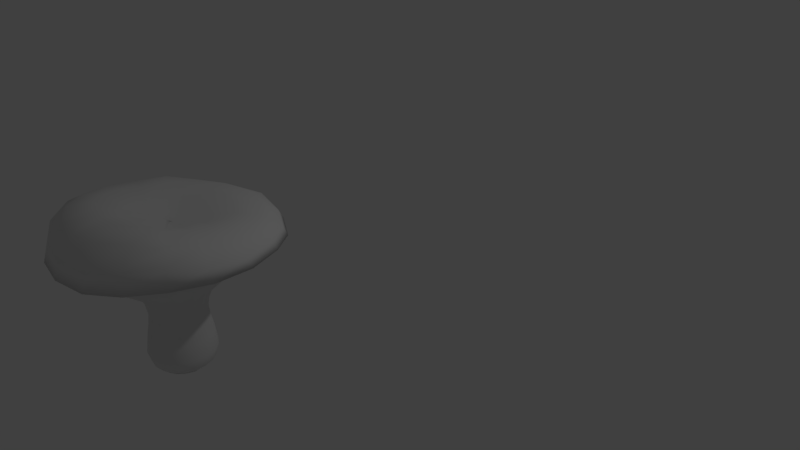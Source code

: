 # Source: sieni_kanttarelli.blend  (saved by Blender 2.78.0; exported with 4.5.12 LTS)
import bpy
from mathutils import Matrix  # noqa: F401  (used for matrix-valued properties, if any)

bpy.ops.wm.read_factory_settings(use_empty=True)
scene = bpy.context.scene
scene.name = 'Scene'

# ---- collections
col_collection_1 = bpy.data.collections.new('Collection 1'); scene.collection.children.link(col_collection_1)

# ---- materials (node trees are filled in below, after node groups)
mat_material_001 = bpy.data.materials.new('Material.001')
mat_material_001.alpha_threshold = 0.0
mat_material_001.use_transparent_shadow = False
mat_material_001.roughness = 0.5

# ---- material node trees

# ---- world
world_world = bpy.data.worlds.new('World'); scene.world = world_world
world_world.color = (0.05088, 0.05088, 0.05088)
world_world.use_sun_shadow = False
world_world.sun_shadow_jitter_overblur = 0.0
world_world.cycles.sampling_method = 'MANUAL'

# ---- cameras
cam_camera = bpy.data.cameras.new('Camera')
cam_camera.clip_end = 100.0
cam_camera.lens = 35.0
cam_camera.sensor_width = 32.0
cam_camera.sensor_height = 18.0
cam_camera.ortho_scale = 7.314
cam_camera.dof.focus_distance = 0.0
cam_camera.dof.aperture_fstop = 128.0

# ---- lights
light_lamp = bpy.data.lights.new('Lamp', 'POINT')
light_lamp.transmission_factor = 0.0
light_lamp.cutoff_distance = 30.0
light_lamp.energy = 100.0
light_lamp.shadow_buffer_clip_start = 1.001
light_lamp.shadow_soft_size = 0.1
light_lamp.shadow_maximum_resolution = 0.006
light_lamp.use_absolute_resolution = True

# ---- meshes
me_cube_001 = bpy.data.meshes.new('Cube.001')
me_cube_001.from_pydata([], [], [])
me_cube_001.use_remesh_preserve_volume = False
me_cube_001.use_remesh_preserve_attributes = False
me_cube_001.use_mirror_vertex_groups = False
me_cube_001.update()
me_cylinder = bpy.data.meshes.new('Cylinder')
me_cylinder.from_pydata([(-1.994e-08, 0.7684, -1.0), (1.405e-07, 2.632, 3.497), (0.2628, 0.722, -1.0), (0.9002, 2.473, 3.497), (0.4939, 0.5886, -1.0), (1.692, 2.016, 3.636), (0.6654, 0.3842, -1.0), (2.279, 1.316, 3.636), (0.7567, 0.1334, -1.0), (2.592, 0.457, 3.636), (0.7567, -0.1334, -1.0), (2.592, -0.457, 3.636), (0.6654, -0.3842, -1.0), (2.279, -1.316, 3.636), (0.4939, -0.5886, -1.0), (1.692, -2.016, 3.636), (0.2628, -0.722, -1.0), (0.9002, -2.473, 3.439), (9.608e-08, -0.7684, -1.0), (5.379e-07, -2.632, 3.439), (-0.2628, -0.722, -1.0), (-0.9002, -2.473, 3.439), (-0.4939, -0.5886, -1.0), (-1.692, -2.016, 3.636), (-0.6654, -0.3842, -1.0), (-2.279, -1.316, 3.636), (-0.7567, -0.1334, -1.0), (-2.592, -0.457, 3.636), (-0.7567, 0.1334, -1.0), (-2.592, 0.457, 3.636), (-0.6654, 0.3842, -1.0), (-2.279, 1.316, 3.636), (-0.4939, 0.5886, -1.0), (-1.692, 2.016, 3.636), (-0.2628, 0.722, -1.0), (-0.9002, 2.473, 3.497), (6.071e-09, 1.071, -0.441), (0.3661, 1.006, -0.441), (0.6881, 0.8201, -0.441), (0.9271, 0.5353, -0.441), (1.054, 0.1859, -0.441), (1.054, -0.1859, -0.441), (0.9271, -0.5353, -0.441), (0.6881, -0.8201, -0.441), (0.3661, -1.006, -0.441), (1.677e-07, -1.071, -0.441), (-0.3661, -1.006, -0.441), (-0.6881, -0.8201, -0.441), (-0.9271, -0.5353, -0.441), (-1.054, -0.1859, -0.441), (-1.054, 0.1859, -0.441), (-0.9271, 0.5353, -0.441), (-0.6881, 0.8201, -0.441), (-0.3661, 1.006, -0.441), (0.3307, 0.9085, -0.8109), (0.6215, 0.7406, -0.8109), (0.8373, 0.4834, -0.8109), (0.9521, 0.1679, -0.8109), (0.9521, -0.1679, -0.8109), (0.8373, -0.4834, -0.8109), (0.6215, -0.7406, -0.8109), (0.3307, -0.9085, -0.8109), (1.431e-07, -0.9668, -0.8109), (-0.3307, -0.9085, -0.8109), (-0.6215, -0.7406, -0.8109), (-0.8373, -0.4834, -0.8109), (-0.9521, -0.1679, -0.8109), (-0.9521, 0.1679, -0.8109), (-0.8373, 0.4834, -0.8109), (-0.6215, 0.7406, -0.8109), (-0.3307, 0.9085, -0.8109), (-2.856e-09, 0.9668, -0.8109), (-1.049e-08, 0.8782, 0.8413), (0.3004, 0.8253, 0.8413), (0.5645, 0.6728, 0.8413), (0.7606, 0.4391, 0.8413), (0.8649, 0.1525, 0.8413), (0.8649, -0.1525, 0.8413), (0.7606, -0.4391, 0.8413), (0.5645, -0.6728, 0.8413), (0.3004, -0.8253, 0.8413), (1.221e-07, -0.8782, 0.8413), (-0.3004, -0.8253, 0.8413), (-0.5645, -0.6728, 0.8413), (-0.7606, -0.4391, 0.8413), (-0.8649, -0.1525, 0.8413), (-0.8649, 0.1525, 0.8413), (-0.7606, 0.4391, 0.8413), (-0.5645, 0.6728, 0.8413), (-0.3004, 0.8253, 0.8413), (0.3151, 0.8657, 0.4467), (0.5922, 0.7058, 0.4467), (0.7979, 0.4606, 0.4467), (0.9073, 0.16, 0.4467), (0.9073, -0.16, 0.4467), (0.7979, -0.4606, 0.4467), (0.5922, -0.7058, 0.4467), (0.3151, -0.8657, 0.4467), (1.323e-07, -0.9213, 0.4467), (-0.3151, -0.8657, 0.4467), (-0.5922, -0.7058, 0.4467), (-0.7979, -0.4606, 0.4467), (-0.9073, -0.16, 0.4467), (-0.9073, 0.16, 0.4467), (-0.7979, 0.4606, 0.4467), (-0.5922, 0.7058, 0.4467), (-0.3151, 0.8657, 0.4467), (-6.776e-09, 0.9213, 0.4467), (0.342, 0.9397, 0.06038), (0.6428, 0.766, 0.06038), (0.866, 0.5, 0.06038), (0.9848, 0.1736, 0.06038), (0.9848, -0.1736, 0.06038), (0.866, -0.5, 0.06038), (0.6428, -0.766, 0.06038), (0.342, -0.9397, 0.06038), (1.51e-07, -1.0, 0.06038), (-0.342, -0.9397, 0.06038), (-0.6428, -0.766, 0.06038), (-0.866, -0.5, 0.06038), (-0.9848, -0.1736, 0.06038), (-0.9848, 0.1736, 0.06038), (-0.866, 0.5, 0.06038), (-0.6428, 0.766, 0.06038), (-0.342, 0.9397, 0.06038), (0.0, 1.0, 0.06038), (8.672e-09, 1.101, 1.573), (0.3765, 1.034, 1.573), (0.7075, 0.8432, 1.573), (0.9533, 0.5504, 1.573), (1.084, 0.1911, 1.573), (1.084, -0.1911, 1.573), (0.9533, -0.5504, 1.573), (0.7075, -0.8432, 1.573), (0.3765, -1.034, 1.573), (1.749e-07, -1.101, 1.573), (-0.3765, -1.034, 1.573), (-0.7075, -0.8432, 1.573), (-0.9533, -0.5504, 1.573), (-1.084, -0.1911, 1.573), (-1.084, 0.1911, 1.573), (-0.9533, 0.5504, 1.573), (-0.7075, 0.8432, 1.573), (-0.3765, 1.034, 1.573), (6.911e-08, 1.7, 2.225), (0.6166, 1.591, 2.225), (1.159, 1.278, 2.225), (1.561, 0.7983, 2.225), (1.775, 0.21, 2.225), (1.775, -0.4161, 2.225), (1.561, -1.004, 2.225), (1.159, -1.484, 2.225), (0.6166, -1.797, 2.225), (3.413e-07, -1.906, 2.225), (-0.6166, -1.797, 2.225), (-1.159, -1.484, 2.225), (-1.561, -1.004, 2.225), (-1.775, -0.4161, 2.225), (-1.775, 0.21, 2.225), (-1.561, 0.7983, 2.225), (-1.159, 1.278, 2.225), (-0.6166, 1.591, 2.225), (0.1134, 2.294, 2.906), (0.8981, 2.156, 2.906), (1.588, 1.758, 2.906), (2.1, 1.147, 2.906), (2.373, 0.3984, 2.906), (2.373, -0.3984, 2.906), (2.1, -1.147, 2.906), (1.588, -1.758, 2.906), (0.8981, -2.156, 2.906), (0.1134, -2.294, 2.906), (-0.6713, -2.156, 2.906), (-1.361, -1.758, 2.906), (-1.874, -1.147, 2.906), (-2.146, -0.3984, 2.906), (-2.146, 0.3984, 2.906), (-1.874, 1.147, 2.906), (-1.361, 1.758, 2.906), (-0.6713, 2.156, 2.906), (1.274e-07, 2.48, 3.254), (0.8483, 2.331, 3.254), (1.594, 1.9, 3.254), (2.148, 1.24, 3.254), (2.443, 0.4307, 3.254), (2.443, -0.4307, 3.254), (2.148, -1.24, 3.254), (1.594, -1.9, 3.254), (0.8483, -2.331, 3.254), (5.02e-07, -2.48, 3.254), (-0.8483, -2.331, 3.254), (-1.594, -1.9, 3.254), (-2.148, -1.24, 3.254), (-2.443, -0.4307, 3.254), (-2.443, 0.4307, 3.254), (-2.148, 1.24, 3.254), (-1.594, 1.9, 3.254), (-0.8483, 2.331, 3.254), (0.321, 0.8812, 1.188), (0.6031, 0.7183, 1.188), (0.8124, 0.4689, 1.188), (0.9238, 0.1628, 1.188), (0.9238, -0.1628, 1.188), (0.8124, -0.4689, 1.188), (0.6031, -0.7183, 1.188), (0.321, -0.8812, 1.188), (0.0003092, -0.9377, 1.188), (-0.3204, -0.8812, 1.188), (-0.6024, -0.7183, 1.188), (-0.8118, -0.4689, 1.188), (-0.9232, -0.1628, 1.188), (-0.9232, 0.1628, 1.188), (-0.8118, 0.4689, 1.188), (-0.6024, 0.7183, 1.188), (-0.3204, 0.8812, 1.188), (0.0003091, 0.9377, 1.188), (1.154, 3.171, 3.177), (1.577e-07, 3.375, 3.177), (2.169, 2.585, 3.177), (2.922, 1.687, 3.317), (3.323, 0.586, 3.317), (3.323, -0.586, 3.317), (2.922, -1.687, 3.317), (2.169, -2.585, 3.227), (1.154, -3.171, 3.12), (6.673e-07, -3.375, 3.12), (-1.154, -3.171, 3.12), (-2.169, -2.585, 3.227), (-2.922, -1.687, 3.317), (-3.323, -0.586, 3.317), (-3.323, 0.586, 3.317), (-2.922, 1.687, 3.317), (-2.169, 2.585, 3.177), (-1.154, 3.171, 3.177), (1.105, 3.035, 3.476), (1.541e-07, 3.23, 3.591), (2.076, 2.474, 3.476), (2.797, 1.615, 3.616), (3.181, 0.5609, 3.616), (3.181, -0.5609, 3.731), (2.797, -1.615, 3.92), (2.076, -2.474, 3.829), (1.105, -3.035, 3.624), (6.418e-07, -3.23, 3.624), (-1.105, -3.035, 3.624), (-2.076, -2.474, 3.829), (-2.797, -1.615, 3.92), (-3.181, -0.5609, 3.731), (-3.181, 0.5609, 3.616), (-2.797, 1.615, 3.616), (-2.076, 2.474, 3.476), (-1.105, 3.035, 3.476), (0.9282, 2.55, 3.828), (1.358e-07, 2.714, 3.828), (1.744, 2.079, 3.828), (2.35, 1.357, 3.967), (2.673, 0.4712, 4.026), (2.673, -0.4712, 4.14), (2.35, -1.357, 4.239), (1.744, -2.079, 4.411), (0.9282, -2.55, 4.263), (5.456e-07, -2.714, 4.263), (-0.9282, -2.55, 4.263), (-1.744, -2.079, 4.271), (-2.35, -1.357, 4.181), (-2.673, -0.4712, 4.082), (-2.673, 0.4712, 3.967), (-2.35, 1.357, 3.967), (-1.744, 2.079, 3.828), (-0.9282, 2.55, 3.828), (0.6639, 1.824, 3.93), (1.283e-07, 1.941, 3.93), (1.248, 1.487, 3.93), (1.681, 0.9705, 4.069), (1.912, 0.3371, 4.127), (1.912, -0.3371, 4.242), (1.681, -0.9705, 4.341), (1.248, -1.487, 4.513), (0.6639, -1.824, 4.455), (4.213e-07, -1.941, 4.455), (-0.6639, -1.824, 4.455), (-1.248, -1.487, 4.373), (-1.681, -0.9705, 4.283), (-1.912, -0.3371, 4.184), (-1.912, 0.3371, 4.069), (-1.681, 0.9705, 4.069), (-1.248, 1.487, 3.93), (-0.6639, 1.824, 3.93), (0.43, 1.181, 3.895), (8.774e-08, 1.257, 3.895), (0.8081, 0.9631, 3.895), (1.089, 0.6286, 3.895), (1.238, 0.2183, 4.069), (1.238, -0.2183, 4.069), (1.089, -0.6286, 4.069), (0.8081, -0.9631, 4.241), (0.43, -1.181, 4.281), (2.776e-07, -1.257, 4.281), (-0.43, -1.181, 4.281), (-0.8081, -0.9631, 4.101), (-1.089, -0.6286, 4.01), (-1.238, -0.2183, 4.01), (-1.238, 0.2183, 4.01), (-1.089, 0.6286, 3.895), (-0.8081, 0.9631, 3.895), (-0.43, 1.181, 3.895), (0.07879, 0.2165, 3.784), (-8.577e-08, 0.2304, 3.784), (0.1481, 0.1765, 3.784), (0.1995, 0.1152, 3.784), (0.2269, 0.04, 3.784), (0.2269, -0.04, 3.784), (0.1995, -0.1152, 3.875), (0.1481, -0.1765, 3.875), (0.07879, -0.2165, 3.875), (-5.099e-08, -0.2304, 3.875), (-0.07879, -0.2165, 3.875), (-0.1481, -0.1765, 3.875), (-0.1995, -0.1152, 3.875), (-0.2269, -0.04, 3.784), (-0.2269, 0.04, 3.784), (-0.1995, 0.1152, 3.784), (-0.1481, 0.1765, 3.784), (-0.07879, 0.2165, 3.784), (-1.994e-08, 0.7684, -1.0), (0.2628, 0.722, -1.0), (0.4939, 0.5886, -1.0), (0.6654, 0.3842, -1.0), (0.7567, 0.1334, -1.0), (0.7567, -0.1334, -1.0), (0.6654, -0.3842, -1.0), (0.4939, -0.5886, -1.0), (0.2628, -0.722, -1.0), (9.608e-08, -0.7684, -1.0), (-0.2628, -0.722, -1.0), (-0.4939, -0.5886, -1.0), (-0.6654, -0.3842, -1.0), (-0.7567, -0.1334, -1.0), (-0.7567, 0.1334, -1.0), (-0.6654, 0.3842, -1.0), (-0.4939, 0.5886, -1.0), (-0.2628, 0.722, -1.0)], [], [(180, 1, 3, 181), (181, 3, 5, 182), (182, 5, 7, 183), (183, 7, 9, 184), (184, 9, 11, 185), (185, 11, 13, 186), (186, 13, 15, 187), (187, 15, 17, 188), (188, 17, 19, 189), (189, 19, 21, 190), (190, 21, 23, 191), (191, 23, 25, 192), (192, 25, 27, 193), (193, 27, 29, 194), (194, 29, 31, 195), (195, 31, 33, 196), (13, 11, 221, 222), (196, 33, 35, 197), (197, 35, 1, 180), (4, 6, 327, 326), (70, 53, 36, 71), (69, 52, 53, 70), (68, 51, 52, 69), (67, 50, 51, 68), (66, 49, 50, 67), (65, 48, 49, 66), (64, 47, 48, 65), (63, 46, 47, 64), (62, 45, 46, 63), (61, 44, 45, 62), (60, 43, 44, 61), (59, 42, 43, 60), (58, 41, 42, 59), (57, 40, 41, 58), (56, 39, 40, 57), (55, 38, 39, 56), (54, 37, 38, 55), (71, 36, 37, 54), (0, 71, 54, 2), (2, 54, 55, 4), (4, 55, 56, 6), (6, 56, 57, 8), (8, 57, 58, 10), (10, 58, 59, 12), (12, 59, 60, 14), (14, 60, 61, 16), (16, 61, 62, 18), (18, 62, 63, 20), (20, 63, 64, 22), (22, 64, 65, 24), (24, 65, 66, 26), (26, 66, 67, 28), (28, 67, 68, 30), (30, 68, 69, 32), (32, 69, 70, 34), (34, 70, 71, 0), (106, 89, 72, 107), (105, 88, 89, 106), (104, 87, 88, 105), (103, 86, 87, 104), (102, 85, 86, 103), (101, 84, 85, 102), (100, 83, 84, 101), (99, 82, 83, 100), (98, 81, 82, 99), (97, 80, 81, 98), (96, 79, 80, 97), (95, 78, 79, 96), (94, 77, 78, 95), (93, 76, 77, 94), (92, 75, 76, 93), (91, 74, 75, 92), (90, 73, 74, 91), (107, 72, 73, 90), (125, 107, 90, 108), (108, 90, 91, 109), (109, 91, 92, 110), (110, 92, 93, 111), (111, 93, 94, 112), (112, 94, 95, 113), (113, 95, 96, 114), (114, 96, 97, 115), (115, 97, 98, 116), (116, 98, 99, 117), (117, 99, 100, 118), (118, 100, 101, 119), (119, 101, 102, 120), (120, 102, 103, 121), (121, 103, 104, 122), (122, 104, 105, 123), (123, 105, 106, 124), (124, 106, 107, 125), (53, 124, 125, 36), (52, 123, 124, 53), (51, 122, 123, 52), (50, 121, 122, 51), (49, 120, 121, 50), (48, 119, 120, 49), (47, 118, 119, 48), (46, 117, 118, 47), (45, 116, 117, 46), (44, 115, 116, 45), (43, 114, 115, 44), (42, 113, 114, 43), (41, 112, 113, 42), (40, 111, 112, 41), (39, 110, 111, 40), (38, 109, 110, 39), (37, 108, 109, 38), (36, 125, 108, 37), (214, 143, 126, 215), (213, 142, 143, 214), (212, 141, 142, 213), (211, 140, 141, 212), (210, 139, 140, 211), (209, 138, 139, 210), (208, 137, 138, 209), (207, 136, 137, 208), (206, 135, 136, 207), (205, 134, 135, 206), (204, 133, 134, 205), (203, 132, 133, 204), (202, 131, 132, 203), (201, 130, 131, 202), (200, 129, 130, 201), (199, 128, 129, 200), (198, 127, 128, 199), (215, 126, 127, 198), (143, 161, 144, 126), (142, 160, 161, 143), (141, 159, 160, 142), (140, 158, 159, 141), (139, 157, 158, 140), (138, 156, 157, 139), (137, 155, 156, 138), (136, 154, 155, 137), (135, 153, 154, 136), (134, 152, 153, 135), (133, 151, 152, 134), (132, 150, 151, 133), (131, 149, 150, 132), (130, 148, 149, 131), (129, 147, 148, 130), (128, 146, 147, 129), (127, 145, 146, 128), (126, 144, 145, 127), (161, 179, 162, 144), (160, 178, 179, 161), (159, 177, 178, 160), (158, 176, 177, 159), (157, 175, 176, 158), (156, 174, 175, 157), (155, 173, 174, 156), (154, 172, 173, 155), (153, 171, 172, 154), (152, 170, 171, 153), (151, 169, 170, 152), (150, 168, 169, 151), (149, 167, 168, 150), (148, 166, 167, 149), (147, 165, 166, 148), (146, 164, 165, 147), (145, 163, 164, 146), (144, 162, 163, 145), (179, 197, 180, 162), (178, 196, 197, 179), (177, 195, 196, 178), (176, 194, 195, 177), (175, 193, 194, 176), (174, 192, 193, 175), (173, 191, 192, 174), (172, 190, 191, 173), (171, 189, 190, 172), (170, 188, 189, 171), (169, 187, 188, 170), (168, 186, 187, 169), (167, 185, 186, 168), (166, 184, 185, 167), (165, 183, 184, 166), (164, 182, 183, 165), (163, 181, 182, 164), (162, 180, 181, 163), (72, 215, 198, 73), (73, 198, 199, 74), (74, 199, 200, 75), (75, 200, 201, 76), (76, 201, 202, 77), (77, 202, 203, 78), (78, 203, 204, 79), (79, 204, 205, 80), (80, 205, 206, 81), (81, 206, 207, 82), (82, 207, 208, 83), (83, 208, 209, 84), (84, 209, 210, 85), (85, 210, 211, 86), (86, 211, 212, 87), (87, 212, 213, 88), (88, 213, 214, 89), (89, 214, 215, 72), (219, 218, 236, 237), (23, 21, 226, 227), (33, 31, 231, 232), (9, 7, 219, 220), (19, 17, 224, 225), (29, 27, 229, 230), (5, 3, 216, 218), (15, 13, 222, 223), (25, 23, 227, 228), (35, 33, 232, 233), (11, 9, 220, 221), (21, 19, 225, 226), (31, 29, 230, 231), (7, 5, 218, 219), (17, 15, 223, 224), (3, 1, 217, 216), (27, 25, 228, 229), (1, 35, 233, 217), (238, 237, 255, 256), (217, 233, 251, 235), (227, 226, 244, 245), (220, 219, 237, 238), (228, 227, 245, 246), (221, 220, 238, 239), (229, 228, 246, 247), (222, 221, 239, 240), (230, 229, 247, 248), (223, 222, 240, 241), (231, 230, 248, 249), (224, 223, 241, 242), (216, 217, 235, 234), (232, 231, 249, 250), (225, 224, 242, 243), (218, 216, 234, 236), (233, 232, 250, 251), (226, 225, 243, 244), (257, 256, 274, 275), (246, 245, 263, 264), (239, 238, 256, 257), (247, 246, 264, 265), (240, 239, 257, 258), (248, 247, 265, 266), (241, 240, 258, 259), (249, 248, 266, 267), (242, 241, 259, 260), (234, 235, 253, 252), (250, 249, 267, 268), (243, 242, 260, 261), (236, 234, 252, 254), (251, 250, 268, 269), (244, 243, 261, 262), (237, 236, 254, 255), (235, 251, 269, 253), (245, 244, 262, 263), (276, 275, 293, 294), (265, 264, 282, 283), (258, 257, 275, 276), (266, 265, 283, 284), (259, 258, 276, 277), (267, 266, 284, 285), (260, 259, 277, 278), (252, 253, 271, 270), (268, 267, 285, 286), (261, 260, 278, 279), (254, 252, 270, 272), (269, 268, 286, 287), (262, 261, 279, 280), (255, 254, 272, 273), (253, 269, 287, 271), (263, 262, 280, 281), (256, 255, 273, 274), (264, 263, 281, 282), (295, 294, 312, 313), (284, 283, 301, 302), (277, 276, 294, 295), (285, 284, 302, 303), (278, 277, 295, 296), (270, 271, 289, 288), (286, 285, 303, 304), (279, 278, 296, 297), (272, 270, 288, 290), (287, 286, 304, 305), (280, 279, 297, 298), (273, 272, 290, 291), (271, 287, 305, 289), (281, 280, 298, 299), (274, 273, 291, 292), (282, 281, 299, 300), (275, 274, 292, 293), (283, 282, 300, 301), (306, 307, 323, 322, 321, 320, 319, 318, 317, 316, 315, 314, 313, 312, 311, 310, 309, 308), (303, 302, 320, 321), (296, 295, 313, 314), (288, 289, 307, 306), (304, 303, 321, 322), (297, 296, 314, 315), (290, 288, 306, 308), (305, 304, 322, 323), (298, 297, 315, 316), (291, 290, 308, 309), (289, 305, 323, 307), (299, 298, 316, 317), (292, 291, 309, 310), (300, 299, 317, 318), (293, 292, 310, 311), (301, 300, 318, 319), (294, 293, 311, 312), (302, 301, 319, 320), (324, 325, 326, 327, 328, 329, 330, 331, 332, 333, 334, 335, 336, 337, 338, 339, 340, 341), (14, 16, 332, 331), (0, 2, 325, 324), (24, 26, 337, 336), (34, 0, 324, 341), (10, 12, 330, 329), (20, 22, 335, 334), (30, 32, 340, 339), (6, 8, 328, 327), (16, 18, 333, 332), (26, 28, 338, 337), (2, 4, 326, 325), (12, 14, 331, 330), (22, 24, 336, 335), (32, 34, 341, 340), (8, 10, 329, 328), (18, 20, 334, 333), (28, 30, 339, 338)])
me_cylinder.polygons.foreach_set('use_smooth', [True] * 326)
_uv = me_cylinder.uv_layers.new(name='UVMap')
_uv.uv.foreach_set('vector', [0.6243, 0.3346, 0.6416, 0.3358, 0.6322, 0.3908, 0.6154, 0.3862, 0.6154, 0.3862, 0.6322, 0.3908, 0.6199, 0.4458, 0.5971, 0.4354, 0.05103, 0.3327, 0.0226, 0.3292, 0.03451, 0.2663, 0.06203, 0.2738, 0.06203, 0.2738, 0.03451, 0.2663, 0.05629, 0.2062, 0.08193, 0.2182, 0.08193, 0.2182, 0.05629, 0.2062, 0.0886, 0.1512, 0.1116, 0.1676, 0.1116, 0.1676, 0.0886, 0.1512, 0.13, 0.1033, 0.1495, 0.1235, 0.1495, 0.1235, 0.13, 0.1033, 0.1792, 0.06352, 0.195, 0.08688, 0.195, 0.08688, 0.1792, 0.06352, 0.241, 0.04338, 0.2472, 0.0587, 0.2472, 0.0587, 0.241, 0.04338, 0.3023, 0.02601, 0.3051, 0.04242, 0.3051, 0.04242, 0.3023, 0.02601, 0.3659, 0.0226, 0.3649, 0.03916, 0.3649, 0.03916, 0.3659, 0.0226, 0.4305, 0.0226, 0.4225, 0.04941, 0.4225, 0.04941, 0.4305, 0.0226, 0.488, 0.046, 0.4753, 0.07021, 0.4753, 0.07021, 0.488, 0.046, 0.5388, 0.07966, 0.5218, 0.1004, 0.5218, 0.1004, 0.5388, 0.07966, 0.5811, 0.122, 0.5607, 0.1386, 0.5607, 0.1386, 0.5811, 0.122, 0.6132, 0.1708, 0.5906, 0.1829, 0.5906, 0.1829, 0.6132, 0.1708, 0.6353, 0.2233, 0.6113, 0.2311, 0.248, 0.491, 0.3296, 0.491, 0.3181, 0.551, 0.2526, 0.5487, 0.6113, 0.2311, 0.6353, 0.2233, 0.6403, 0.28, 0.6229, 0.2822, 0.6229, 0.2822, 0.6403, 0.28, 0.6416, 0.3358, 0.6243, 0.3346, 0.3647, 0.3189, 0.3585, 0.3171, 0.3585, 0.317, 0.3647, 0.3187, 0.3836, 0.3118, 0.3913, 0.3133, 0.3891, 0.3221, 0.3807, 0.3181, 0.3844, 0.3058, 0.3914, 0.3053, 0.3913, 0.3133, 0.3836, 0.3118, 0.3834, 0.3004, 0.3895, 0.2982, 0.3914, 0.3053, 0.3844, 0.3058, 0.381, 0.2958, 0.3861, 0.2922, 0.3895, 0.2982, 0.3834, 0.3004, 0.3775, 0.2922, 0.3813, 0.2874, 0.3861, 0.2922, 0.381, 0.2958, 0.3732, 0.2897, 0.3756, 0.2841, 0.3813, 0.2874, 0.3775, 0.2922, 0.3683, 0.2886, 0.3692, 0.2825, 0.3756, 0.2841, 0.3732, 0.2897, 0.3633, 0.2887, 0.3626, 0.2825, 0.3692, 0.2825, 0.3683, 0.2886, 0.3584, 0.2902, 0.356, 0.2842, 0.3626, 0.2825, 0.3633, 0.2887, 0.3539, 0.2931, 0.3499, 0.2877, 0.356, 0.2842, 0.3584, 0.2902, 0.3503, 0.2972, 0.3446, 0.2929, 0.3499, 0.2877, 0.3539, 0.2931, 0.3479, 0.3026, 0.3407, 0.2998, 0.3446, 0.2929, 0.3503, 0.2972, 0.3472, 0.3088, 0.3386, 0.3082, 0.3407, 0.2998, 0.3479, 0.3026, 0.3489, 0.3158, 0.3388, 0.3181, 0.3386, 0.3082, 0.3472, 0.3088, 0.3536, 0.3229, 0.3422, 0.3299, 0.3388, 0.3181, 0.3489, 0.3158, 0.363, 0.3297, 0.3506, 0.3449, 0.3422, 0.3299, 0.3536, 0.3229, 0.3753, 0.324, 0.3844, 0.3317, 0.3761, 0.3431, 0.3659, 0.3296, 0.3807, 0.3181, 0.3891, 0.3221, 0.3844, 0.3317, 0.3753, 0.324, 0.376, 0.3146, 0.3807, 0.3181, 0.3753, 0.324, 0.3712, 0.3176, 0.3712, 0.3176, 0.3753, 0.324, 0.3659, 0.3296, 0.3647, 0.3189, 0.3647, 0.3189, 0.363, 0.3297, 0.3536, 0.3229, 0.3585, 0.3171, 0.3585, 0.3171, 0.3536, 0.3229, 0.3489, 0.3158, 0.3543, 0.3132, 0.3543, 0.3132, 0.3489, 0.3158, 0.3472, 0.3088, 0.3524, 0.3084, 0.3524, 0.3084, 0.3472, 0.3088, 0.3479, 0.3026, 0.3524, 0.3037, 0.3524, 0.3037, 0.3479, 0.3026, 0.3503, 0.2972, 0.354, 0.2996, 0.354, 0.2996, 0.3503, 0.2972, 0.3539, 0.2931, 0.3567, 0.2963, 0.3567, 0.2963, 0.3539, 0.2931, 0.3584, 0.2902, 0.3601, 0.294, 0.3601, 0.294, 0.3584, 0.2902, 0.3633, 0.2887, 0.364, 0.2927, 0.364, 0.2927, 0.3633, 0.2887, 0.3683, 0.2886, 0.3679, 0.2925, 0.3679, 0.2925, 0.3683, 0.2886, 0.3732, 0.2897, 0.3717, 0.2934, 0.3717, 0.2934, 0.3732, 0.2897, 0.3775, 0.2922, 0.3751, 0.2953, 0.3751, 0.2953, 0.3775, 0.2922, 0.381, 0.2958, 0.3778, 0.2981, 0.3778, 0.2981, 0.381, 0.2958, 0.3834, 0.3004, 0.3795, 0.3016, 0.3795, 0.3016, 0.3834, 0.3004, 0.3844, 0.3058, 0.38, 0.3058, 0.38, 0.3058, 0.3844, 0.3058, 0.3836, 0.3118, 0.3789, 0.3103, 0.3789, 0.3103, 0.3836, 0.3118, 0.3807, 0.3181, 0.376, 0.3146, 0.42, 0.312, 0.4395, 0.3088, 0.4408, 0.3258, 0.4205, 0.3262, 0.4173, 0.2988, 0.4354, 0.2924, 0.4395, 0.3088, 0.42, 0.312, 0.4123, 0.2868, 0.4285, 0.2772, 0.4354, 0.2924, 0.4173, 0.2988, 0.405, 0.2764, 0.4187, 0.2639, 0.4285, 0.2772, 0.4123, 0.2868, 0.3958, 0.2679, 0.4065, 0.253, 0.4187, 0.2639, 0.405, 0.2764, 0.385, 0.2618, 0.3922, 0.2448, 0.4065, 0.253, 0.3958, 0.2679, 0.3731, 0.2583, 0.3764, 0.2399, 0.3922, 0.2448, 0.385, 0.2618, 0.3605, 0.2576, 0.3596, 0.2386, 0.3764, 0.2399, 0.3731, 0.2583, 0.3479, 0.2599, 0.3427, 0.2411, 0.3596, 0.2386, 0.3605, 0.2576, 0.3357, 0.265, 0.3263, 0.2472, 0.3427, 0.2411, 0.3479, 0.2599, 0.3244, 0.2731, 0.311, 0.2569, 0.3263, 0.2472, 0.3357, 0.265, 0.3147, 0.2839, 0.2974, 0.2699, 0.311, 0.2569, 0.3244, 0.2731, 0.3066, 0.2972, 0.2859, 0.2858, 0.2974, 0.2699, 0.3147, 0.2839, 0.3006, 0.3131, 0.2769, 0.3043, 0.2859, 0.2858, 0.3066, 0.2972, 0.2963, 0.3315, 0.27, 0.3247, 0.2769, 0.3043, 0.3006, 0.3131, 0.293, 0.3528, 0.2647, 0.3461, 0.27, 0.3247, 0.2963, 0.3315, 0.4191, 0.3409, 0.4397, 0.3429, 0.4369, 0.3592, 0.4166, 0.3563, 0.4205, 0.3262, 0.4408, 0.3258, 0.4397, 0.3429, 0.4191, 0.3409, 0.4045, 0.3253, 0.4205, 0.3262, 0.4191, 0.3409, 0.4018, 0.3382, 0.4018, 0.3382, 0.4191, 0.3409, 0.4166, 0.3563, 0.3975, 0.3527, 0.3207, 0.3544, 0.293, 0.3528, 0.2963, 0.3315, 0.3192, 0.3339, 0.3192, 0.3339, 0.2963, 0.3315, 0.3006, 0.3131, 0.32, 0.3176, 0.32, 0.3176, 0.3006, 0.3131, 0.3066, 0.2972, 0.323, 0.3041, 0.323, 0.3041, 0.3066, 0.2972, 0.3147, 0.2839, 0.3281, 0.293, 0.3281, 0.293, 0.3147, 0.2839, 0.3244, 0.2731, 0.3348, 0.2841, 0.3348, 0.2841, 0.3244, 0.2731, 0.3357, 0.265, 0.343, 0.2774, 0.343, 0.2774, 0.3357, 0.265, 0.3479, 0.2599, 0.352, 0.273, 0.352, 0.273, 0.3479, 0.2599, 0.3605, 0.2576, 0.3615, 0.271, 0.3615, 0.271, 0.3605, 0.2576, 0.3731, 0.2583, 0.371, 0.2713, 0.371, 0.2713, 0.3731, 0.2583, 0.385, 0.2618, 0.38, 0.2738, 0.38, 0.2738, 0.385, 0.2618, 0.3958, 0.2679, 0.3882, 0.2785, 0.3882, 0.2785, 0.3958, 0.2679, 0.405, 0.2764, 0.395, 0.285, 0.395, 0.285, 0.405, 0.2764, 0.4123, 0.2868, 0.4003, 0.2932, 0.4003, 0.2932, 0.4123, 0.2868, 0.4173, 0.2988, 0.4037, 0.3028, 0.4037, 0.3028, 0.4173, 0.2988, 0.42, 0.312, 0.4051, 0.3135, 0.4051, 0.3135, 0.42, 0.312, 0.4205, 0.3262, 0.4045, 0.3253, 0.3913, 0.3133, 0.4051, 0.3135, 0.4045, 0.3253, 0.3891, 0.3221, 0.3914, 0.3053, 0.4037, 0.3028, 0.4051, 0.3135, 0.3913, 0.3133, 0.3895, 0.2982, 0.4003, 0.2932, 0.4037, 0.3028, 0.3914, 0.3053, 0.3861, 0.2922, 0.395, 0.285, 0.4003, 0.2932, 0.3895, 0.2982, 0.3813, 0.2874, 0.3882, 0.2785, 0.395, 0.285, 0.3861, 0.2922, 0.3756, 0.2841, 0.38, 0.2738, 0.3882, 0.2785, 0.3813, 0.2874, 0.3692, 0.2825, 0.371, 0.2713, 0.38, 0.2738, 0.3756, 0.2841, 0.3626, 0.2825, 0.3615, 0.271, 0.371, 0.2713, 0.3692, 0.2825, 0.356, 0.2842, 0.352, 0.273, 0.3615, 0.271, 0.3626, 0.2825, 0.3499, 0.2877, 0.343, 0.2774, 0.352, 0.273, 0.356, 0.2842, 0.3446, 0.2929, 0.3348, 0.2841, 0.343, 0.2774, 0.3499, 0.2877, 0.3407, 0.2998, 0.3281, 0.293, 0.3348, 0.2841, 0.3446, 0.2929, 0.3386, 0.3082, 0.323, 0.3041, 0.3281, 0.293, 0.3407, 0.2998, 0.3388, 0.3181, 0.32, 0.3176, 0.323, 0.3041, 0.3386, 0.3082, 0.3422, 0.3299, 0.3192, 0.3339, 0.32, 0.3176, 0.3388, 0.3181, 0.3506, 0.3449, 0.3207, 0.3544, 0.3192, 0.3339, 0.3422, 0.3299, 0.3844, 0.3317, 0.4018, 0.3382, 0.3975, 0.3527, 0.3761, 0.3431, 0.3891, 0.3221, 0.4045, 0.3253, 0.4018, 0.3382, 0.3844, 0.3317, 0.4602, 0.3051, 0.4872, 0.3007, 0.4888, 0.3259, 0.4618, 0.3255, 0.455, 0.2852, 0.4808, 0.2758, 0.4872, 0.3007, 0.4602, 0.3051, 0.4462, 0.2665, 0.4698, 0.2523, 0.4808, 0.2758, 0.455, 0.2852, 0.434, 0.2498, 0.4542, 0.2313, 0.4698, 0.2523, 0.4462, 0.2665, 0.4186, 0.2359, 0.4347, 0.2135, 0.4542, 0.2313, 0.434, 0.2498, 0.4005, 0.2256, 0.4117, 0.2001, 0.4347, 0.2135, 0.4186, 0.2359, 0.3804, 0.2193, 0.3861, 0.1916, 0.4117, 0.2001, 0.4005, 0.2256, 0.3592, 0.2174, 0.359, 0.1887, 0.3861, 0.1916, 0.3804, 0.2193, 0.3377, 0.22, 0.3315, 0.1916, 0.359, 0.1887, 0.3592, 0.2174, 0.3168, 0.2271, 0.3047, 0.1998, 0.3315, 0.1916, 0.3377, 0.22, 0.2973, 0.2385, 0.2797, 0.2135, 0.3047, 0.1998, 0.3168, 0.2271, 0.28, 0.2539, 0.2574, 0.2322, 0.2797, 0.2135, 0.2973, 0.2385, 0.2654, 0.2727, 0.2388, 0.255, 0.2574, 0.2322, 0.28, 0.2539, 0.2535, 0.2942, 0.2242, 0.2808, 0.2388, 0.255, 0.2654, 0.2727, 0.2451, 0.3173, 0.2146, 0.3087, 0.2242, 0.2808, 0.2535, 0.2942, 0.2398, 0.3407, 0.21, 0.337, 0.2146, 0.3087, 0.2451, 0.3173, 0.4601, 0.3454, 0.4857, 0.3503, 0.4786, 0.3722, 0.4557, 0.364, 0.4618, 0.3255, 0.4888, 0.3259, 0.4857, 0.3503, 0.4601, 0.3454, 0.4872, 0.3007, 0.5443, 0.2903, 0.5456, 0.3289, 0.4888, 0.3259, 0.4808, 0.2758, 0.5354, 0.2524, 0.5443, 0.2903, 0.4872, 0.3007, 0.4698, 0.2523, 0.5194, 0.2169, 0.5354, 0.2524, 0.4808, 0.2758, 0.4542, 0.2313, 0.4968, 0.185, 0.5194, 0.2169, 0.4698, 0.2523, 0.4347, 0.2135, 0.4684, 0.1582, 0.4968, 0.185, 0.4542, 0.2313, 0.4117, 0.2001, 0.435, 0.1375, 0.4684, 0.1582, 0.4347, 0.2135, 0.3861, 0.1916, 0.398, 0.1241, 0.435, 0.1375, 0.4117, 0.2001, 0.359, 0.1887, 0.3587, 0.1179, 0.398, 0.1241, 0.3861, 0.1916, 0.3315, 0.1916, 0.3184, 0.1203, 0.3587, 0.1179, 0.359, 0.1887, 0.3047, 0.1998, 0.2789, 0.1315, 0.3184, 0.1203, 0.3315, 0.1916, 0.2797, 0.2135, 0.2424, 0.1507, 0.2789, 0.1315, 0.3047, 0.1998, 0.2574, 0.2322, 0.2101, 0.1771, 0.2424, 0.1507, 0.2797, 0.2135, 0.2388, 0.255, 0.1833, 0.2096, 0.2101, 0.1771, 0.2574, 0.2322, 0.2242, 0.2808, 0.1628, 0.2472, 0.1833, 0.2096, 0.2388, 0.255, 0.2146, 0.3087, 0.1494, 0.2887, 0.1628, 0.2472, 0.2242, 0.2808, 0.21, 0.337, 0.1444, 0.3329, 0.1494, 0.2887, 0.2146, 0.3087, 0.4857, 0.3503, 0.5391, 0.3666, 0.5247, 0.4022, 0.4786, 0.3722, 0.4888, 0.3259, 0.5456, 0.3289, 0.5391, 0.3666, 0.4857, 0.3503, 0.5443, 0.2903, 0.5987, 0.2917, 0.5999, 0.3396, 0.5456, 0.3289, 0.5354, 0.2524, 0.5879, 0.2445, 0.5987, 0.2917, 0.5443, 0.2903, 0.5194, 0.2169, 0.5679, 0.1995, 0.5879, 0.2445, 0.5354, 0.2524, 0.4968, 0.185, 0.5391, 0.1583, 0.5679, 0.1995, 0.5194, 0.2169, 0.4684, 0.1582, 0.5025, 0.1227, 0.5391, 0.1583, 0.4968, 0.185, 0.435, 0.1375, 0.4587, 0.0947, 0.5025, 0.1227, 0.4684, 0.1582, 0.398, 0.1241, 0.4093, 0.07564, 0.4587, 0.0947, 0.435, 0.1375, 0.3587, 0.1179, 0.3562, 0.06709, 0.4093, 0.07564, 0.398, 0.1241, 0.3184, 0.1203, 0.3021, 0.07047, 0.3562, 0.06709, 0.3587, 0.1179, 0.2789, 0.1315, 0.2503, 0.08547, 0.3021, 0.07047, 0.3184, 0.1203, 0.2424, 0.1507, 0.2037, 0.1105, 0.2503, 0.08547, 0.2789, 0.1315, 0.2101, 0.1771, 0.1635, 0.1433, 0.2037, 0.1105, 0.2424, 0.1507, 0.1833, 0.2096, 0.1301, 0.1825, 0.1635, 0.1433, 0.2101, 0.1771, 0.1628, 0.2472, 0.1046, 0.2273, 0.1301, 0.1825, 0.1833, 0.2096, 0.1494, 0.2887, 0.08656, 0.2764, 0.1046, 0.2273, 0.1628, 0.2472, 0.1444, 0.3329, 0.07718, 0.3301, 0.08656, 0.2764, 0.1494, 0.2887, 0.5391, 0.3666, 0.5916, 0.3863, 0.5743, 0.4311, 0.5247, 0.4022, 0.5456, 0.3289, 0.5999, 0.3396, 0.5916, 0.3863, 0.5391, 0.3666, 0.5987, 0.2917, 0.6229, 0.2822, 0.6243, 0.3346, 0.5999, 0.3396, 0.5879, 0.2445, 0.6113, 0.2311, 0.6229, 0.2822, 0.5987, 0.2917, 0.5679, 0.1995, 0.5906, 0.1829, 0.6113, 0.2311, 0.5879, 0.2445, 0.5391, 0.1583, 0.5607, 0.1386, 0.5906, 0.1829, 0.5679, 0.1995, 0.5025, 0.1227, 0.5218, 0.1004, 0.5607, 0.1386, 0.5391, 0.1583, 0.4587, 0.0947, 0.4753, 0.07021, 0.5218, 0.1004, 0.5025, 0.1227, 0.4093, 0.07564, 0.4225, 0.04941, 0.4753, 0.07021, 0.4587, 0.0947, 0.3562, 0.06709, 0.3649, 0.03916, 0.4225, 0.04941, 0.4093, 0.07564, 0.3021, 0.07047, 0.3051, 0.04242, 0.3649, 0.03916, 0.3562, 0.06709, 0.2503, 0.08547, 0.2472, 0.0587, 0.3051, 0.04242, 0.3021, 0.07047, 0.2037, 0.1105, 0.195, 0.08688, 0.2472, 0.0587, 0.2503, 0.08547, 0.1635, 0.1433, 0.1495, 0.1235, 0.195, 0.08688, 0.2037, 0.1105, 0.1301, 0.1825, 0.1116, 0.1676, 0.1495, 0.1235, 0.1635, 0.1433, 0.1046, 0.2273, 0.08193, 0.2182, 0.1116, 0.1676, 0.1301, 0.1825, 0.08656, 0.2764, 0.06203, 0.2738, 0.08193, 0.2182, 0.1046, 0.2273, 0.07718, 0.3301, 0.05103, 0.3327, 0.06203, 0.2738, 0.08656, 0.2764, 0.5916, 0.3863, 0.6154, 0.3862, 0.5971, 0.4354, 0.5743, 0.4311, 0.5999, 0.3396, 0.6243, 0.3346, 0.6154, 0.3862, 0.5916, 0.3863, 0.4408, 0.3258, 0.4618, 0.3255, 0.4601, 0.3454, 0.4397, 0.3429, 0.4397, 0.3429, 0.4601, 0.3454, 0.4557, 0.364, 0.4369, 0.3592, 0.2647, 0.3461, 0.2398, 0.3407, 0.2451, 0.3173, 0.27, 0.3247, 0.27, 0.3247, 0.2451, 0.3173, 0.2535, 0.2942, 0.2769, 0.3043, 0.2769, 0.3043, 0.2535, 0.2942, 0.2654, 0.2727, 0.2859, 0.2858, 0.2859, 0.2858, 0.2654, 0.2727, 0.28, 0.2539, 0.2974, 0.2699, 0.2974, 0.2699, 0.28, 0.2539, 0.2973, 0.2385, 0.311, 0.2569, 0.311, 0.2569, 0.2973, 0.2385, 0.3168, 0.2271, 0.3263, 0.2472, 0.3263, 0.2472, 0.3168, 0.2271, 0.3377, 0.22, 0.3427, 0.2411, 0.3427, 0.2411, 0.3377, 0.22, 0.3592, 0.2174, 0.3596, 0.2386, 0.3596, 0.2386, 0.3592, 0.2174, 0.3804, 0.2193, 0.3764, 0.2399, 0.3764, 0.2399, 0.3804, 0.2193, 0.4005, 0.2256, 0.3922, 0.2448, 0.3922, 0.2448, 0.4005, 0.2256, 0.4186, 0.2359, 0.4065, 0.253, 0.4065, 0.253, 0.4186, 0.2359, 0.434, 0.2498, 0.4187, 0.2639, 0.4187, 0.2639, 0.434, 0.2498, 0.4462, 0.2665, 0.4285, 0.2772, 0.4285, 0.2772, 0.4462, 0.2665, 0.455, 0.2852, 0.4354, 0.2924, 0.4354, 0.2924, 0.455, 0.2852, 0.4602, 0.3051, 0.4395, 0.3088, 0.4395, 0.3088, 0.4602, 0.3051, 0.4618, 0.3255, 0.4408, 0.3258, 0.4316, 0.6152, 0.4688, 0.6714, 0.4506, 0.6777, 0.4167, 0.6274, 0.04146, 0.8325, 0.0226, 0.7406, 0.08934, 0.7365, 0.1046, 0.8017, 0.4076, 0.9694, 0.3227, 0.9774, 0.3188, 0.9205, 0.382, 0.9029, 0.4103, 0.5172, 0.4803, 0.5697, 0.4316, 0.6152, 0.3796, 0.5729, 0.03092, 0.6472, 0.07399, 0.5563, 0.1336, 0.6103, 0.09965, 0.6699, 0.2436, 0.9774, 0.1646, 0.953, 0.1941, 0.8978, 0.2544, 0.9187, 0.5337, 0.6417, 0.5492, 0.7346, 0.4809, 0.7367, 0.4688, 0.6714, 0.1615, 0.5013, 0.248, 0.491, 0.2526, 0.5487, 0.1879, 0.5681, 0.0947, 0.9032, 0.04146, 0.8325, 0.1046, 0.8017, 0.1418, 0.8582, 0.4941, 0.9172, 0.4076, 0.9694, 0.382, 0.9029, 0.4352, 0.8625, 0.3296, 0.491, 0.4103, 0.5172, 0.3796, 0.5729, 0.3181, 0.551, 0.0226, 0.7406, 0.03092, 0.6472, 0.09965, 0.6699, 0.08934, 0.7365, 0.3227, 0.9774, 0.2436, 0.9774, 0.2544, 0.9187, 0.3188, 0.9205, 0.4803, 0.5697, 0.5337, 0.6417, 0.4688, 0.6714, 0.4316, 0.6152, 0.07399, 0.5563, 0.1615, 0.5013, 0.1879, 0.5681, 0.1336, 0.6103, 0.5492, 0.7346, 0.5387, 0.8275, 0.4704, 0.8036, 0.4809, 0.7367, 0.1646, 0.953, 0.0947, 0.9032, 0.1418, 0.8582, 0.1941, 0.8978, 0.5387, 0.8275, 0.4941, 0.9172, 0.4352, 0.8625, 0.4704, 0.8036, 0.3702, 0.5895, 0.4167, 0.6274, 0.3916, 0.6483, 0.3534, 0.6196, 0.4704, 0.8036, 0.4352, 0.8625, 0.4203, 0.8492, 0.4466, 0.795, 0.1046, 0.8017, 0.08934, 0.7365, 0.1188, 0.7366, 0.1371, 0.7911, 0.3796, 0.5729, 0.4316, 0.6152, 0.4167, 0.6274, 0.3702, 0.5895, 0.1418, 0.8582, 0.1046, 0.8017, 0.1371, 0.7911, 0.1674, 0.8362, 0.3181, 0.551, 0.3796, 0.5729, 0.3702, 0.5895, 0.3133, 0.5746, 0.1941, 0.8978, 0.1418, 0.8582, 0.1674, 0.8362, 0.205, 0.8766, 0.2526, 0.5487, 0.3181, 0.551, 0.3133, 0.5746, 0.2583, 0.5821, 0.2544, 0.9187, 0.1941, 0.8978, 0.205, 0.8766, 0.2574, 0.9005, 0.1879, 0.5681, 0.2526, 0.5487, 0.2583, 0.5821, 0.2062, 0.5972, 0.3188, 0.9205, 0.2544, 0.9187, 0.2574, 0.9005, 0.3154, 0.902, 0.1336, 0.6103, 0.1879, 0.5681, 0.2062, 0.5972, 0.1573, 0.6282, 0.4809, 0.7367, 0.4704, 0.8036, 0.4466, 0.795, 0.4616, 0.7373, 0.382, 0.9029, 0.3188, 0.9205, 0.3154, 0.902, 0.3725, 0.8867, 0.09965, 0.6699, 0.1336, 0.6103, 0.1573, 0.6282, 0.1284, 0.6793, 0.4688, 0.6714, 0.4809, 0.7367, 0.4616, 0.7373, 0.4506, 0.6777, 0.4352, 0.8625, 0.382, 0.9029, 0.3725, 0.8867, 0.4203, 0.8492, 0.08934, 0.7365, 0.09965, 0.6699, 0.1284, 0.6793, 0.1188, 0.7366, 0.308, 0.6074, 0.3534, 0.6196, 0.3356, 0.6543, 0.3033, 0.6448, 0.1674, 0.8362, 0.1371, 0.7911, 0.1678, 0.7794, 0.1881, 0.8184, 0.3133, 0.5746, 0.3702, 0.5895, 0.3534, 0.6196, 0.308, 0.6074, 0.205, 0.8766, 0.1674, 0.8362, 0.1881, 0.8184, 0.2209, 0.8496, 0.2583, 0.5821, 0.3133, 0.5746, 0.308, 0.6074, 0.2628, 0.6105, 0.2574, 0.9005, 0.205, 0.8766, 0.2209, 0.8496, 0.2634, 0.8689, 0.2062, 0.5972, 0.2583, 0.5821, 0.2628, 0.6105, 0.2243, 0.629, 0.3154, 0.902, 0.2574, 0.9005, 0.2634, 0.8689, 0.3101, 0.8705, 0.1573, 0.6282, 0.2062, 0.5972, 0.2243, 0.629, 0.1893, 0.6537, 0.4616, 0.7373, 0.4466, 0.795, 0.4191, 0.785, 0.428, 0.7375, 0.3725, 0.8867, 0.3154, 0.902, 0.3101, 0.8705, 0.3564, 0.8578, 0.1284, 0.6793, 0.1573, 0.6282, 0.1893, 0.6537, 0.1671, 0.6924, 0.4506, 0.6777, 0.4616, 0.7373, 0.428, 0.7375, 0.4191, 0.6891, 0.4203, 0.8492, 0.3725, 0.8867, 0.3564, 0.8578, 0.3949, 0.8272, 0.1188, 0.7366, 0.1284, 0.6793, 0.1671, 0.6924, 0.1592, 0.7363, 0.4167, 0.6274, 0.4506, 0.6777, 0.4191, 0.6891, 0.3916, 0.6483, 0.4466, 0.795, 0.4203, 0.8492, 0.3949, 0.8272, 0.4191, 0.785, 0.1371, 0.7911, 0.1188, 0.7366, 0.1592, 0.7363, 0.1678, 0.7794, 0.2705, 0.6464, 0.3033, 0.6448, 0.3002, 0.6787, 0.279, 0.6798, 0.2209, 0.8496, 0.1881, 0.8184, 0.2171, 0.7955, 0.2411, 0.8177, 0.2628, 0.6105, 0.308, 0.6074, 0.3033, 0.6448, 0.2705, 0.6464, 0.2634, 0.8689, 0.2209, 0.8496, 0.2411, 0.8177, 0.2718, 0.8309, 0.2243, 0.629, 0.2628, 0.6105, 0.2705, 0.6464, 0.241, 0.6578, 0.3101, 0.8705, 0.2634, 0.8689, 0.2718, 0.8309, 0.3047, 0.8325, 0.1893, 0.6537, 0.2243, 0.629, 0.241, 0.6578, 0.2178, 0.6777, 0.428, 0.7375, 0.4191, 0.785, 0.382, 0.7716, 0.388, 0.7379, 0.3564, 0.8578, 0.3101, 0.8705, 0.3047, 0.8325, 0.3377, 0.8223, 0.1671, 0.6924, 0.1893, 0.6537, 0.2178, 0.6777, 0.2021, 0.7049, 0.4191, 0.6891, 0.428, 0.7375, 0.388, 0.7379, 0.3814, 0.7041, 0.3949, 0.8272, 0.3564, 0.8578, 0.3377, 0.8223, 0.3646, 0.801, 0.1592, 0.7363, 0.1671, 0.6924, 0.2021, 0.7049, 0.1965, 0.7357, 0.3916, 0.6483, 0.4191, 0.6891, 0.3814, 0.7041, 0.3625, 0.6745, 0.4191, 0.785, 0.3949, 0.8272, 0.3646, 0.801, 0.382, 0.7716, 0.1678, 0.7794, 0.1592, 0.7363, 0.1965, 0.7357, 0.2018, 0.7671, 0.3534, 0.6196, 0.3916, 0.6483, 0.3625, 0.6745, 0.3356, 0.6543, 0.1881, 0.8184, 0.1678, 0.7794, 0.2018, 0.7671, 0.2171, 0.7955, 0.2587, 0.6857, 0.279, 0.6798, 0.2894, 0.7262, 0.2861, 0.7287, 0.2718, 0.8309, 0.2411, 0.8177, 0.2606, 0.7897, 0.2797, 0.7982, 0.241, 0.6578, 0.2705, 0.6464, 0.279, 0.6798, 0.2587, 0.6857, 0.3047, 0.8325, 0.2718, 0.8309, 0.2797, 0.7982, 0.3014, 0.7983, 0.2178, 0.6777, 0.241, 0.6578, 0.2587, 0.6857, 0.2431, 0.6987, 0.388, 0.7379, 0.382, 0.7716, 0.3498, 0.7598, 0.3535, 0.7385, 0.3377, 0.8223, 0.3047, 0.8325, 0.3014, 0.7983, 0.3218, 0.7918, 0.2021, 0.7049, 0.2178, 0.6777, 0.2431, 0.6987, 0.233, 0.7164, 0.3814, 0.7041, 0.388, 0.7379, 0.3535, 0.7385, 0.3495, 0.7172, 0.3646, 0.801, 0.3377, 0.8223, 0.3218, 0.7918, 0.3387, 0.7784, 0.1965, 0.7357, 0.2021, 0.7049, 0.233, 0.7164, 0.2292, 0.7364, 0.3625, 0.6745, 0.3814, 0.7041, 0.3495, 0.7172, 0.3381, 0.6992, 0.382, 0.7716, 0.3646, 0.801, 0.3387, 0.7784, 0.3498, 0.7598, 0.2018, 0.7671, 0.1965, 0.7357, 0.2292, 0.7364, 0.2349, 0.7576, 0.3356, 0.6543, 0.3625, 0.6745, 0.3381, 0.6992, 0.3211, 0.6845, 0.2171, 0.7955, 0.2018, 0.7671, 0.2349, 0.7576, 0.2455, 0.7756, 0.3033, 0.6448, 0.3356, 0.6543, 0.3211, 0.6845, 0.3002, 0.6787, 0.2411, 0.8177, 0.2171, 0.7955, 0.2455, 0.7756, 0.2606, 0.7897, 0.3034, 0.7388, 0.3027, 0.7426, 0.3008, 0.7459, 0.2979, 0.7483, 0.2943, 0.7496, 0.2905, 0.7496, 0.2866, 0.7493, 0.2829, 0.7451, 0.2812, 0.7418, 0.2806, 0.7381, 0.2814, 0.7344, 0.2833, 0.7312, 0.2861, 0.7287, 0.2894, 0.7262, 0.2946, 0.7273, 0.2979, 0.7291, 0.3009, 0.7316, 0.3028, 0.735, 0.3014, 0.7983, 0.2797, 0.7982, 0.2905, 0.7496, 0.2943, 0.7496, 0.2431, 0.6987, 0.2587, 0.6857, 0.2861, 0.7287, 0.2833, 0.7312, 0.3535, 0.7385, 0.3498, 0.7598, 0.3027, 0.7426, 0.3034, 0.7388, 0.3218, 0.7918, 0.3014, 0.7983, 0.2943, 0.7496, 0.2979, 0.7483, 0.233, 0.7164, 0.2431, 0.6987, 0.2833, 0.7312, 0.2814, 0.7344, 0.3495, 0.7172, 0.3535, 0.7385, 0.3034, 0.7388, 0.3028, 0.735, 0.3387, 0.7784, 0.3218, 0.7918, 0.2979, 0.7483, 0.3008, 0.7459, 0.2292, 0.7364, 0.233, 0.7164, 0.2814, 0.7344, 0.2806, 0.7381, 0.3381, 0.6992, 0.3495, 0.7172, 0.3028, 0.735, 0.3009, 0.7316, 0.3498, 0.7598, 0.3387, 0.7784, 0.3008, 0.7459, 0.3027, 0.7426, 0.2349, 0.7576, 0.2292, 0.7364, 0.2806, 0.7381, 0.2812, 0.7418, 0.3211, 0.6845, 0.3381, 0.6992, 0.3009, 0.7316, 0.2979, 0.7291, 0.2455, 0.7756, 0.2349, 0.7576, 0.2812, 0.7418, 0.2829, 0.7451, 0.3002, 0.6787, 0.3211, 0.6845, 0.2979, 0.7291, 0.2946, 0.7273, 0.2606, 0.7897, 0.2455, 0.7756, 0.2829, 0.7451, 0.2866, 0.7493, 0.279, 0.6798, 0.3002, 0.6787, 0.2946, 0.7273, 0.2894, 0.7262, 0.2797, 0.7982, 0.2606, 0.7897, 0.2866, 0.7493, 0.2905, 0.7496, 0.6835, 0.5283, 0.6835, 0.544, 0.6781, 0.5588, 0.668, 0.5708, 0.6544, 0.5786, 0.639, 0.5814, 0.6235, 0.5786, 0.6099, 0.5708, 0.5998, 0.5588, 0.5944, 0.544, 0.5944, 0.5283, 0.5998, 0.5136, 0.6099, 0.5015, 0.6235, 0.4937, 0.639, 0.491, 0.6544, 0.4937, 0.668, 0.5015, 0.6781, 0.5136, 0.354, 0.2996, 0.3567, 0.2963, 0.3567, 0.2963, 0.3541, 0.2996, 0.376, 0.3146, 0.3712, 0.3176, 0.3711, 0.3175, 0.3759, 0.3145, 0.3717, 0.2934, 0.3751, 0.2953, 0.3751, 0.2953, 0.3717, 0.2935, 0.3789, 0.3103, 0.376, 0.3146, 0.3759, 0.3145, 0.3789, 0.3102, 0.3524, 0.3084, 0.3524, 0.3037, 0.3525, 0.3037, 0.3525, 0.3084, 0.364, 0.2927, 0.3679, 0.2925, 0.3679, 0.2926, 0.364, 0.2928, 0.3795, 0.3016, 0.38, 0.3058, 0.3799, 0.3058, 0.3794, 0.3017, 0.3585, 0.3171, 0.3543, 0.3132, 0.3544, 0.3131, 0.3585, 0.317, 0.3567, 0.2963, 0.3601, 0.294, 0.3602, 0.294, 0.3567, 0.2963, 0.3751, 0.2953, 0.3778, 0.2981, 0.3777, 0.2981, 0.3751, 0.2953, 0.3712, 0.3176, 0.3647, 0.3189, 0.3647, 0.3187, 0.3711, 0.3175, 0.3524, 0.3037, 0.354, 0.2996, 0.3541, 0.2996, 0.3525, 0.3037, 0.3679, 0.2925, 0.3717, 0.2934, 0.3717, 0.2935, 0.3679, 0.2926, 0.38, 0.3058, 0.3789, 0.3103, 0.3789, 0.3102, 0.3799, 0.3058, 0.3543, 0.3132, 0.3524, 0.3084, 0.3525, 0.3084, 0.3544, 0.3131, 0.3601, 0.294, 0.364, 0.2927, 0.364, 0.2928, 0.3602, 0.294, 0.3778, 0.2981, 0.3795, 0.3016, 0.3794, 0.3017, 0.3777, 0.2981])
me_cylinder.materials.append(mat_material_001)
me_cylinder.use_remesh_preserve_volume = False
me_cylinder.use_remesh_preserve_attributes = False
me_cylinder.use_mirror_vertex_groups = False
me_cylinder.update()

# ---- objects
ob_cube = bpy.data.objects.new('Cube', me_cube_001)
ob_cylinder = bpy.data.objects.new('Cylinder', me_cylinder)
ob_lamp = bpy.data.objects.new('Lamp', light_lamp)
ob_camera = bpy.data.objects.new('Camera', cam_camera)

# ---- transforms, parenting, visibility, modifiers, constraints
ob_cube.location = (-0.5063, -2.809, 1.692)
ob_cube.lineart.crease_threshold = 0.0
ob_cylinder.location = (9.849e-18, -2.732, 0.04435)
ob_cylinder.scale = (0.3619, 0.3619, 0.3619)
ob_cylinder.lineart.crease_threshold = 0.0
ob_lamp.location = (4.076, 1.005, 5.904)
ob_lamp.rotation_euler = (0.6503, 0.05522, 1.866)
ob_lamp.lock_rotations_4d = False
ob_lamp.empty_display_type = 'ARROWS'
ob_lamp.color = (0.0, 0.0, 0.0, 0.0)
ob_lamp.lineart.crease_threshold = 0.0
ob_camera.location = (7.481, -6.508, 5.344)
ob_camera.rotation_euler = (1.109, 0.0, 0.8149)
ob_camera.lock_rotations_4d = False
ob_camera.empty_display_type = 'ARROWS'
ob_camera.color = (0.0, 0.0, 0.0, 0.0)
ob_camera.display_type = 'WIRE'
ob_camera.lineart.crease_threshold = 0.0

# ---- collection membership
col_collection_1.objects.link(ob_cube)
col_collection_1.objects.link(ob_cylinder)
col_collection_1.objects.link(ob_lamp)
col_collection_1.objects.link(ob_camera)

# ---- scene / render settings (as saved in the file)
scene.camera = ob_camera
scene.frame_start = 1; scene.frame_end = 250; scene.frame_set(1)
scene.render.engine = 'BLENDER_EEVEE_NEXT'
scene.render.resolution_percentage = 50
scene.render.dither_intensity = 0.0
scene.cycles.use_denoising = False
scene.cycles.samples = 128
scene.cycles.sampling_pattern = 'TABULATED_SOBOL'
scene.cycles.light_sampling_threshold = 0.0
scene.cycles.use_adaptive_sampling = False
scene.cycles.use_light_tree = False
scene.cycles.blur_glossy = 0.0
scene.cycles.sample_clamp_indirect = 0.0
scene.view_settings.view_transform = 'Standard'
bpy.context.view_layer.update()

